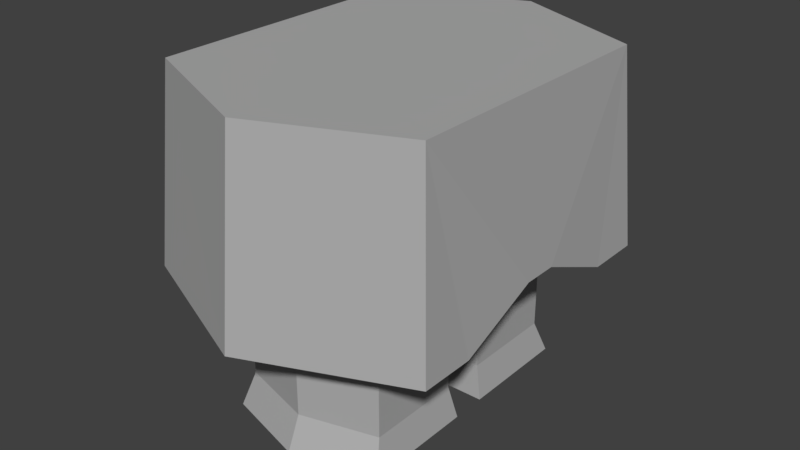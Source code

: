 # Source: Leg_Armour_Metal.blend  (saved by Blender 2.79.0; exported with 4.5.12 LTS)
import bpy
from mathutils import Matrix  # noqa: F401  (used for matrix-valued properties, if any)

bpy.ops.wm.read_factory_settings(use_empty=True)
scene = bpy.context.scene
scene.name = 'Scene'

# ---- collections
col_collection_1 = bpy.data.collections.new('Collection 1'); scene.collection.children.link(col_collection_1)

# ---- materials (node trees are filled in below, after node groups)
mat_steel_torso_armour_metal = bpy.data.materials.new('Steel Torso Armour Metal')
mat_steel_torso_armour_metal.alpha_threshold = 0.0
mat_steel_torso_armour_metal.use_transparent_shadow = False
mat_steel_torso_armour_metal.diffuse_color = (0.429, 0.429, 0.429, 1.0)
mat_steel_torso_armour_metal.roughness = 0.5
mat_steel_torso_armour_metal.specular_intensity = 1.0

# ---- material node trees

# ---- world
world_world = bpy.data.worlds.new('World'); scene.world = world_world
world_world.color = (0.05088, 0.05088, 0.05088)
world_world.use_sun_shadow = False
world_world.sun_shadow_jitter_overblur = 0.0
world_world.cycles.sampling_method = 'MANUAL'

# ---- meshes
me_cube_002 = bpy.data.meshes.new('Cube.002')
me_cube_002.from_pydata([(-1.025, -1.025, -0.3555), (-0.9334, -0.9334, 0.9713), (-1.025, 1.025, -0.3555), (-0.9334, 0.9334, 0.9713), (1.025, -1.025, -0.3555), (0.9334, -0.9334, 0.9713), (1.025, 1.025, -0.3555), (0.9334, 0.9334, 0.9713), (0.0, 1.462, -0.3555), (0.0, 1.332, 0.9713), (0.0, -1.462, -0.3555), (0.0, -1.332, 0.9713), (-1.025, 0.6604, -0.3555), (-1.025, 0.1141, -0.1205), (-1.025, -0.1141, -0.1205), (-1.025, -0.6604, -0.3555), (1.025, -0.6604, -0.3555), (1.025, -0.1141, -0.1205), (1.025, 0.1141, -0.1205), (1.025, 0.6604, -0.3555), (0.0, 0.9423, -0.3555), (0.0, 0.1506, -0.1205), (0.0, -0.1506, -0.1205), (0.0, -0.9423, -0.3555), (0.5123, -0.8013, -0.3555), (0.5123, -0.1506, -0.1205), (0.5123, 0.8013, -0.3555), (0.5123, 0.1506, -0.1205), (-0.5123, 0.8013, -0.3555), (-0.5123, 0.1506, -0.1205), (-0.5123, -0.1506, -0.1205), (-0.5123, -0.8013, -0.3555), (4.885e-16, 1.037, -1.258), (4.885e-16, 0.1176, -1.258), (4.885e-16, -0.1176, -1.258), (4.885e-16, -1.037, -1.258), (0.5635, 0.8815, -1.258), (0.5635, 0.1176, -1.258), (0.5635, -0.1176, -1.258), (0.5635, -0.8815, -1.258), (-0.5635, 0.8815, -1.258), (-0.5635, 0.1176, -1.258), (-0.5635, -0.1176, -1.258), (-0.5635, -0.8815, -1.258), (2.22e-16, -0.9423, -1.036), (0.5123, -0.8013, -1.036), (-0.5123, -0.1506, -1.036), (-0.5123, -0.8013, -1.036), (2.22e-16, -0.1506, -1.036), (0.5123, -0.1506, -1.036), (-0.5123, 0.1506, -1.036), (-0.5123, 0.8013, -1.036), (2.22e-16, 0.9423, -1.036), (2.22e-16, 0.1506, -1.036), (0.5123, 0.1506, -1.036), (0.5123, 0.8013, -1.036)], [], [(12, 3, 2), (8, 9, 7, 6), (16, 5, 4), (10, 11, 1, 0), (23, 24, 16, 4, 10), (15, 31, 23, 10, 0), (4, 5, 11, 10), (2, 3, 9, 8), (2, 8, 20, 28, 12), (12, 28, 29, 13), (13, 29, 21, 22, 30, 14), (14, 30, 31, 15), (7, 9, 11, 5), (9, 3, 1, 11), (8, 6, 19, 26, 20), (54, 53, 33, 37), (21, 27, 18, 17, 25, 22), (51, 52, 32, 40), (6, 7, 19), (19, 7, 18), (18, 7, 5, 17), (17, 5, 16), (0, 1, 15), (15, 1, 14), (14, 1, 3, 13), (13, 3, 12), (32, 36, 37, 33), (24, 25, 17, 16), (27, 26, 19, 18), (45, 44, 35, 39), (50, 51, 40, 41), (34, 38, 39, 35), (41, 40, 32, 33), (43, 42, 34, 35), (47, 46, 42, 43), (46, 48, 34, 42), (49, 45, 39, 38), (48, 49, 38, 34), (53, 50, 41, 33), (55, 54, 37, 36), (52, 55, 36, 32), (44, 47, 43, 35), (23, 31, 47, 44), (22, 25, 49, 48), (25, 24, 45, 49), (30, 22, 48, 46), (31, 30, 46, 47), (24, 23, 44, 45), (20, 26, 55, 52), (26, 27, 54, 55), (21, 29, 50, 53), (29, 28, 51, 50), (28, 20, 52, 51), (27, 21, 53, 54)])
me_cube_002.materials.append(mat_steel_torso_armour_metal)
me_cube_002.use_remesh_preserve_volume = False
me_cube_002.use_remesh_preserve_attributes = False
me_cube_002.use_mirror_vertex_groups = False
me_cube_002.update()

# ---- objects
ob_leg_armour_metal = bpy.data.objects.new('Leg Armour Metal', me_cube_002)

# ---- transforms, parenting, visibility, modifiers, constraints
ob_leg_armour_metal.location = (0.0, 0.0, 1.217)
ob_leg_armour_metal.lineart.crease_threshold = 0.0

# ---- collection membership
col_collection_1.objects.link(ob_leg_armour_metal)

# ---- scene / render settings (as saved in the file)
scene.frame_start = 1; scene.frame_end = 250; scene.frame_set(2)
scene.render.engine = 'BLENDER_EEVEE_NEXT'
scene.render.resolution_percentage = 50
scene.render.dither_intensity = 0.0
scene.cycles.use_denoising = False
scene.cycles.samples = 128
scene.cycles.sampling_pattern = 'TABULATED_SOBOL'
scene.cycles.light_sampling_threshold = 0.0
scene.cycles.use_adaptive_sampling = False
scene.cycles.use_light_tree = False
scene.cycles.blur_glossy = 0.0
scene.cycles.sample_clamp_indirect = 0.0
scene.view_settings.view_transform = 'Standard'
bpy.context.view_layer.update()

# ---- added for rendering (the .blend has no active camera and no usable light): camera, sun
cam_auto = bpy.data.cameras.new('AutoCamera')
cam_auto.lens = 50.0
cam_auto.sensor_width = 36.0
cam_auto.clip_end = 1000.0
ob_auto_camera = bpy.data.objects.new('AutoCamera', cam_auto)
scene.collection.objects.link(ob_auto_camera)
ob_auto_camera.location = (3.8947, -4.67364, 4.18974)
ob_auto_camera.rotation_euler = (1.09748, -7.21219e-08, 0.694738)
scene.camera = ob_auto_camera
light_auto_sun = bpy.data.lights.new('AutoSun', 'SUN')
light_auto_sun.energy = 3.0
light_auto_sun.angle = 0.0523599
ob_auto_sun = bpy.data.objects.new('AutoSun', light_auto_sun)
scene.collection.objects.link(ob_auto_sun)
ob_auto_sun.rotation_euler = (0.872665, 0.174533, 0.523599)
bpy.context.view_layer.update()

